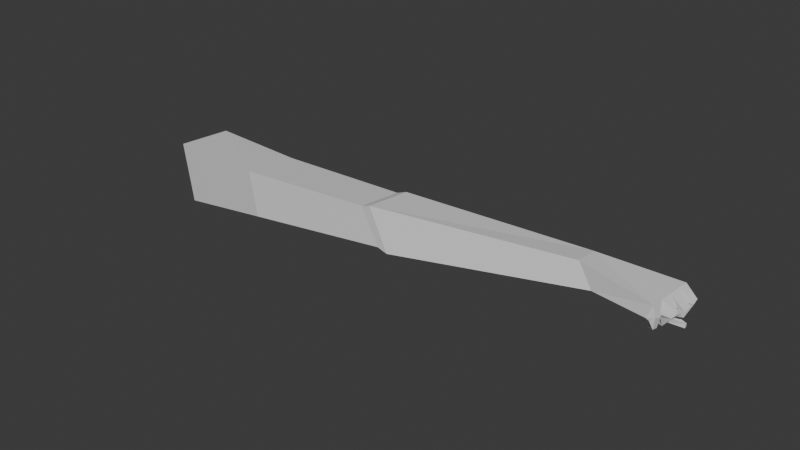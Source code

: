 # Source: Hand_for_lamp.blend  (saved by Blender 4.2.66; exported with 4.5.12 LTS)
import bpy
from mathutils import Matrix  # noqa: F401  (used for matrix-valued properties, if any)

bpy.ops.wm.read_factory_settings(use_empty=True)
scene = bpy.context.scene
scene.name = 'Scene'

# ---- collections
col_collection = bpy.data.collections.new('Collection'); scene.collection.children.link(col_collection)

# ---- materials (node trees are filled in below, after node groups)
mat_hand = bpy.data.materials.new('Hand')

# ---- material node trees
mat_hand.use_nodes = True; mat_hand.node_tree.nodes.clear()
_N = mat_hand.node_tree.nodes; _L = mat_hand.node_tree.links
n0 = _N.new('ShaderNodeBsdfPrincipled'); n0.name = 'Principled BSDF'; n0.location = (10, 300)
n1 = _N.new('ShaderNodeOutputMaterial'); n1.name = 'Material Output'; n1.location = (300, 300)
_L.new(n0.outputs[0], n1.inputs[0])
n1.is_active_output = True

# ---- world
world_world = bpy.data.worlds.new('World'); scene.world = world_world
world_world.use_nodes = True; world_world.node_tree.nodes.clear()
_N = world_world.node_tree.nodes; _L = world_world.node_tree.links
n0 = _N.new('ShaderNodeOutputWorld'); n0.name = 'World Output'; n0.location = (300, 300)
n1 = _N.new('ShaderNodeBackground'); n1.name = 'Background'; n1.location = (10, 300)
n1.inputs[0].default_value = (0.05088, 0.05088, 0.05088, 1.0)
_L.new(n1.outputs[0], n0.inputs[0])
n0.is_active_output = True
world_world.color = (0.05088, 0.05088, 0.05088)
world_world.sun_shadow_jitter_overblur = 0.0

# ---- meshes
me_cube_003 = bpy.data.meshes.new('Cube.003')
me_cube_003.from_pydata([(-0.1379, 0.007425, -0.01404), (-0.1423, 0.007425, 0.03188), (-0.1387, -0.03477, -0.01534), (-0.1431, -0.03477, 0.03058), (0.07418, -0.007064, -0.01622), (0.06286, -0.007064, 0.01099), (0.07418, -0.04103, -0.01622), (0.06286, -0.04103, 0.01099), (-0.04601, -0.04498, -0.0119), (-0.04949, -0.04498, 0.02219), (-0.04601, -0.003896, -0.0119), (-0.04949, -0.003896, 0.02219), (0.2178, -0.01429, -0.007778), (0.2256, -0.01437, -0.02558), (0.2221, 0.006173, -0.02662), (0.2143, 0.006248, -0.008815), (0.07066, -0.005833, 0.01228), (0.07048, -0.04136, 0.01219), (0.08255, -0.04136, -0.01939), (0.08272, -0.005838, -0.01931), (0.2707, -0.01929, -0.02352), (0.2655, -0.01948, -0.03213), (0.264, 0.02219, -0.03274), (0.2676, 0.02219, -0.02407), (0.2699, -0.008924, -0.02366), (0.2692, 0.001447, -0.0238), (0.2684, 0.01182, -0.02393), (0.2646, 0.01179, -0.03269), (0.2651, 0.001382, -0.03265), (0.2656, -0.009024, -0.0326), (0.2699, 0.01601, -0.03503), (0.2756, 0.01676, -0.0342), (0.2744, 0.02293, -0.03328), (0.2688, 0.02224, -0.03424), (0.2723, 0.004469, -0.03305), (0.2763, 0.005139, -0.03473), (0.2754, 0.01318, -0.0345), (0.2697, 0.01229, -0.03141), (0.2668, -0.005829, -0.03643), (0.2747, -0.006359, -0.03535), (0.2744, 0.0004967, -0.03372), (0.2711, 0.001769, -0.03577), (0.2669, -0.01808, -0.03409), (0.2706, -0.01741, -0.03225), (0.2705, -0.01137, -0.03331), (0.2668, -0.01075, -0.03477), (0.268, -0.01614, -0.04011), (0.2663, -0.01599, -0.03748), (0.2665, -0.01145, -0.03917), (0.2679, -0.0117, -0.04068), (0.2623, -0.01204, -0.04147), (0.2617, -0.012, -0.03992), (0.2616, -0.01028, -0.03997), (0.2623, -0.01031, -0.04148), (0.2664, -0.003631, -0.0427), (0.2645, -0.003385, -0.03909), (0.2647, 0.0006844, -0.03911), (0.2667, 0.0004279, -0.0426), (0.2586, -0.001377, -0.04102), (0.258, -0.001288, -0.03895), (0.2582, 0.0009832, -0.03895), (0.2589, 0.0008859, -0.04096), (0.2656, 0.005496, -0.04219), (0.264, 0.006369, -0.03852), (0.2636, 0.01069, -0.0396), (0.2654, 0.00984, -0.04316), (0.2541, 0.005407, -0.04036), (0.2528, 0.006058, -0.03762), (0.2526, 0.009277, -0.03843), (0.2539, 0.008644, -0.04108), (0.2679, 0.01819, -0.04496), (0.2662, 0.01659, -0.04144), (0.2652, 0.02087, -0.03984), (0.267, 0.02244, -0.04324), (0.2569, 0.01586, -0.04452), (0.2562, 0.01496, -0.04237), (0.2556, 0.01744, -0.04145), (0.2564, 0.01832, -0.04354), (0.2279, 0.0003628, -0.02817), (0.2282, 0.01069, -0.03325), (0.2343, 0.0164, -0.03846), (0.2361, 0.01132, -0.03803), (0.2319, 0.006916, -0.03427), (0.2457, 0.02135, -0.03991), (0.2469, 0.01538, -0.03944), (0.2423, 0.0199, -0.04575), (0.2438, 0.01591, -0.04513), (0.2581, 0.02355, -0.04646), (0.2588, 0.01919, -0.04755), (0.2562, 0.02327, -0.05114), (0.256, 0.01955, -0.0511), (0.2669, 0.02351, -0.05079), (0.2673, 0.02167, -0.05072), (0.2663, 0.02362, -0.05333), (0.2667, 0.02152, -0.05326)], [], [(0, 2, 3, 1), (8, 6, 7, 9), (17, 12, 15, 16), (10, 0, 1, 11), (8, 10, 4, 6), (9, 11, 1, 3), (7, 5, 11, 9), (2, 0, 10, 8), (4, 10, 11, 5), (2, 8, 9, 3), (12, 20, 24, 25, 26, 23, 15), (18, 13, 12, 17), (16, 15, 14, 19), (19, 14, 13, 18), (4, 19, 18, 6), (5, 16, 19, 4), (6, 18, 17, 7), (7, 17, 16, 5), (33, 72, 71, 30), (13, 21, 20, 12), (15, 23, 22, 14), (22, 80, 79, 14), (35, 62, 65, 36), (40, 57, 56, 41), (43, 46, 49, 44), (27, 30, 31, 26), (26, 31, 32, 23), (23, 32, 33, 22), (22, 33, 30, 27), (28, 34, 35, 25), (25, 35, 36, 26), (26, 36, 37, 27), (27, 37, 34, 28), (29, 38, 39, 24), (24, 39, 40, 25), (25, 40, 41, 28), (28, 41, 38, 29), (21, 42, 43, 20), (20, 43, 44, 24), (24, 44, 45, 29), (29, 45, 42, 21), (46, 50, 53, 49), (42, 47, 46, 43), (44, 49, 48, 45), (45, 48, 47, 42), (51, 52, 53, 50), (47, 51, 50, 46), (49, 53, 52, 48), (48, 52, 51, 47), (54, 58, 61, 57), (41, 56, 55, 38), (39, 54, 57, 40), (38, 55, 54, 39), (59, 60, 61, 58), (55, 59, 58, 54), (57, 61, 60, 56), (56, 60, 59, 55), (65, 69, 68, 64), (34, 63, 62, 35), (36, 65, 64, 37), (37, 64, 63, 34), (67, 68, 69, 66), (64, 68, 67, 63), (62, 66, 69, 65), (63, 67, 66, 62), (73, 77, 76, 72), (31, 70, 73, 32), (30, 71, 70, 31), (32, 73, 72, 33), (75, 76, 77, 74), (72, 76, 75, 71), (70, 74, 77, 73), (71, 75, 74, 70), (27, 28, 29, 21, 13, 14, 78), (79, 80, 81, 82), (78, 82, 81, 27), (14, 79, 82, 78), (22, 83, 85, 80), (86, 90, 88, 84), (80, 85, 86, 81), (27, 84, 83, 22), (81, 86, 84, 27), (87, 91, 93, 89), (85, 89, 90, 86), (83, 87, 89, 85), (84, 88, 87, 83), (92, 94, 93, 91), (88, 92, 91, 87), (90, 94, 92, 88), (89, 93, 94, 90)])
_uv = me_cube_003.uv_layers.new(name='UVMap')
_uv.uv.foreach_set('vector', [0.375, 0.0, 0.375, 0.25, 0.625, 0.25, 0.625, 0.0, 0.375, 0.3701, 0.375, 0.5, 0.625, 0.5, 0.625, 0.3701, 0.625, 0.5, 0.625, 0.5, 0.625, 0.75, 0.625, 0.75, 0.375, 0.8799, 0.375, 1.0, 0.625, 1.0, 0.625, 0.8799, 0.2451, 0.5, 0.2451, 0.75, 0.375, 0.75, 0.375, 0.5, 0.7549, 0.5, 0.7549, 0.75, 0.875, 0.75, 0.875, 0.5, 0.625, 0.5, 0.625, 0.75, 0.7549, 0.75, 0.7549, 0.5, 0.125, 0.5, 0.125, 0.75, 0.2451, 0.75, 0.2451, 0.5, 0.375, 0.75, 0.375, 0.8799, 0.625, 0.8799, 0.625, 0.75, 0.375, 0.25, 0.375, 0.3701, 0.625, 0.3701, 0.625, 0.25, 0.625, 0.5, 0.625, 0.5, 0.625, 0.5625, 0.625, 0.625, 0.625, 0.6875, 0.625, 0.75, 0.625, 0.75, 0.375, 0.5, 0.375, 0.5, 0.625, 0.5, 0.625, 0.5, 0.625, 0.75, 0.625, 0.75, 0.375, 0.75, 0.375, 0.75, 0.375, 0.75, 0.375, 0.75, 0.375, 0.5, 0.375, 0.5, 0.375, 0.75, 0.375, 0.75, 0.375, 0.5, 0.375, 0.5, 0.625, 0.75, 0.625, 0.75, 0.375, 0.75, 0.375, 0.75, 0.375, 0.5, 0.375, 0.5, 0.625, 0.5, 0.625, 0.5, 0.625, 0.5, 0.625, 0.5, 0.625, 0.75, 0.625, 0.75, 0.3913, 0.7463, 0.3913, 0.7463, 0.3911, 0.6912, 0.3911, 0.6912, 0.375, 0.5, 0.375, 0.5, 0.625, 0.5, 0.625, 0.5, 0.625, 0.75, 0.625, 0.75, 0.375, 0.75, 0.375, 0.75, 0.375, 0.75, 0.375, 0.75, 0.375, 0.75, 0.375, 0.75, 0.6092, 0.6287, 0.6092, 0.6287, 0.609, 0.6838, 0.609, 0.6838, 0.6093, 0.6213, 0.6093, 0.6213, 0.3907, 0.6213, 0.3907, 0.6213, 0.6098, 0.5037, 0.6098, 0.5037, 0.6096, 0.5588, 0.6096, 0.5588, 0.375, 0.6875, 0.3911, 0.6912, 0.6089, 0.6912, 0.625, 0.6875, 0.625, 0.6875, 0.6089, 0.6912, 0.6087, 0.7463, 0.625, 0.75, 0.625, 0.75, 0.6087, 0.7463, 0.3913, 0.7463, 0.375, 0.75, 0.375, 0.75, 0.3913, 0.7463, 0.3911, 0.6912, 0.375, 0.6875, 0.375, 0.625, 0.3908, 0.6287, 0.6092, 0.6287, 0.625, 0.625, 0.625, 0.625, 0.6092, 0.6287, 0.609, 0.6838, 0.625, 0.6875, 0.625, 0.6875, 0.609, 0.6838, 0.391, 0.6838, 0.375, 0.6875, 0.375, 0.6875, 0.391, 0.6838, 0.3908, 0.6287, 0.375, 0.625, 0.375, 0.5625, 0.3905, 0.5662, 0.6095, 0.5662, 0.625, 0.5625, 0.625, 0.5625, 0.6095, 0.5662, 0.6093, 0.6213, 0.625, 0.625, 0.625, 0.625, 0.6093, 0.6213, 0.3907, 0.6213, 0.375, 0.625, 0.375, 0.625, 0.3907, 0.6213, 0.3905, 0.5662, 0.375, 0.5625, 0.375, 0.5, 0.3902, 0.5037, 0.6098, 0.5037, 0.625, 0.5, 0.625, 0.5, 0.6098, 0.5037, 0.6096, 0.5588, 0.625, 0.5625, 0.625, 0.5625, 0.6096, 0.5588, 0.3904, 0.5588, 0.375, 0.5625, 0.375, 0.5625, 0.3904, 0.5588, 0.3902, 0.5037, 0.375, 0.5, 0.6098, 0.5037, 0.6098, 0.5037, 0.6096, 0.5588, 0.6096, 0.5588, 0.3902, 0.5037, 0.3902, 0.5037, 0.6098, 0.5037, 0.6098, 0.5037, 0.6096, 0.5588, 0.6096, 0.5588, 0.3904, 0.5588, 0.3904, 0.5588, 0.3904, 0.5588, 0.3904, 0.5588, 0.3902, 0.5037, 0.3902, 0.5037, 0.3902, 0.5037, 0.3904, 0.5588, 0.6096, 0.5588, 0.6098, 0.5037, 0.3902, 0.5037, 0.3902, 0.5037, 0.6098, 0.5037, 0.6098, 0.5037, 0.6096, 0.5588, 0.6096, 0.5588, 0.3904, 0.5588, 0.3904, 0.5588, 0.3904, 0.5588, 0.3904, 0.5588, 0.3902, 0.5037, 0.3902, 0.5037, 0.6095, 0.5662, 0.6095, 0.5662, 0.6093, 0.6213, 0.6093, 0.6213, 0.3907, 0.6213, 0.3907, 0.6213, 0.3905, 0.5662, 0.3905, 0.5662, 0.6095, 0.5662, 0.6095, 0.5662, 0.6093, 0.6213, 0.6093, 0.6213, 0.3905, 0.5662, 0.3905, 0.5662, 0.6095, 0.5662, 0.6095, 0.5662, 0.3905, 0.5662, 0.3907, 0.6213, 0.6093, 0.6213, 0.6095, 0.5662, 0.3905, 0.5662, 0.3905, 0.5662, 0.6095, 0.5662, 0.6095, 0.5662, 0.6093, 0.6213, 0.6093, 0.6213, 0.3907, 0.6213, 0.3907, 0.6213, 0.3907, 0.6213, 0.3907, 0.6213, 0.3905, 0.5662, 0.3905, 0.5662, 0.609, 0.6838, 0.609, 0.6838, 0.391, 0.6838, 0.391, 0.6838, 0.3908, 0.6287, 0.3908, 0.6287, 0.6092, 0.6287, 0.6092, 0.6287, 0.609, 0.6838, 0.609, 0.6838, 0.391, 0.6838, 0.391, 0.6838, 0.391, 0.6838, 0.391, 0.6838, 0.3908, 0.6287, 0.3908, 0.6287, 0.3908, 0.6287, 0.391, 0.6838, 0.609, 0.6838, 0.6092, 0.6287, 0.391, 0.6838, 0.391, 0.6838, 0.3908, 0.6287, 0.3908, 0.6287, 0.6092, 0.6287, 0.6092, 0.6287, 0.609, 0.6838, 0.609, 0.6838, 0.3908, 0.6287, 0.3908, 0.6287, 0.6092, 0.6287, 0.6092, 0.6287, 0.6087, 0.7463, 0.6087, 0.7463, 0.3913, 0.7463, 0.3913, 0.7463, 0.6089, 0.6912, 0.6089, 0.6912, 0.6087, 0.7463, 0.6087, 0.7463, 0.3911, 0.6912, 0.3911, 0.6912, 0.6089, 0.6912, 0.6089, 0.6912, 0.6087, 0.7463, 0.6087, 0.7463, 0.3913, 0.7463, 0.3913, 0.7463, 0.3911, 0.6912, 0.3913, 0.7463, 0.6087, 0.7463, 0.6089, 0.6912, 0.3913, 0.7463, 0.3913, 0.7463, 0.3911, 0.6912, 0.3911, 0.6912, 0.6089, 0.6912, 0.6089, 0.6912, 0.6087, 0.7463, 0.6087, 0.7463, 0.3911, 0.6912, 0.3911, 0.6912, 0.6089, 0.6912, 0.6089, 0.6912, 0.375, 0.6875, 0.375, 0.625, 0.375, 0.5625, 0.375, 0.5, 0.375, 0.5, 0.375, 0.75, 0.375, 0.6679, 0.375, 0.75, 0.375, 0.75, 0.375, 0.6875, 0.375, 0.6679, 0.375, 0.6679, 0.375, 0.6679, 0.375, 0.6875, 0.375, 0.6875, 0.375, 0.75, 0.375, 0.75, 0.375, 0.6679, 0.375, 0.6679, 0.375, 0.75, 0.375, 0.75, 0.375, 0.75, 0.375, 0.75, 0.375, 0.6875, 0.375, 0.6875, 0.375, 0.6875, 0.375, 0.6875, 0.375, 0.75, 0.375, 0.75, 0.375, 0.6875, 0.375, 0.6875, 0.375, 0.6875, 0.375, 0.6875, 0.375, 0.75, 0.375, 0.75, 0.375, 0.6875, 0.375, 0.6875, 0.375, 0.6875, 0.375, 0.6875, 0.375, 0.75, 0.375, 0.75, 0.375, 0.75, 0.375, 0.75, 0.375, 0.75, 0.375, 0.75, 0.375, 0.6875, 0.375, 0.6875, 0.375, 0.75, 0.375, 0.75, 0.375, 0.75, 0.375, 0.75, 0.375, 0.6875, 0.375, 0.6875, 0.375, 0.75, 0.375, 0.75, 0.375, 0.6875, 0.375, 0.6875, 0.375, 0.75, 0.375, 0.75, 0.375, 0.6875, 0.375, 0.6875, 0.375, 0.75, 0.375, 0.75, 0.375, 0.6875, 0.375, 0.6875, 0.375, 0.6875, 0.375, 0.6875, 0.375, 0.75, 0.375, 0.75, 0.375, 0.6875, 0.375, 0.6875])
me_cube_003.materials.append(mat_hand)
me_cube_003.update()

# ---- objects
ob_hand = bpy.data.objects.new('Hand', me_cube_003)

# ---- transforms, parenting, visibility, modifiers, constraints
ob_hand.location = (-0.2614, 0.01412, 0.2256)
ob_hand.rotation_euler = (-0.06281, -0.1757, -0.05483)

# ---- collection membership
col_collection.objects.link(ob_hand)

# ---- scene / render settings (as saved in the file)
scene.frame_start = 1; scene.frame_end = 250; scene.frame_set(1)
scene.render.engine = 'BLENDER_EEVEE_NEXT'
bpy.context.view_layer.update()

# ---- added for rendering (the .blend has no active camera and no usable light): camera, sun
cam_auto = bpy.data.cameras.new('AutoCamera')
cam_auto.lens = 50.0
cam_auto.sensor_width = 36.0
cam_auto.clip_end = 1000.0
ob_auto_camera = bpy.data.objects.new('AutoCamera', cam_auto)
scene.collection.objects.link(ob_auto_camera)
ob_auto_camera.location = (0.240658, -0.523461, 0.575789)
ob_auto_camera.rotation_euler = (1.09748, -7.21219e-08, 0.694738)
scene.camera = ob_auto_camera
light_auto_sun = bpy.data.lights.new('AutoSun', 'SUN')
light_auto_sun.energy = 3.0
light_auto_sun.angle = 0.0523599
ob_auto_sun = bpy.data.objects.new('AutoSun', light_auto_sun)
scene.collection.objects.link(ob_auto_sun)
ob_auto_sun.rotation_euler = (0.872665, 0.174533, 0.523599)
bpy.context.view_layer.update()
